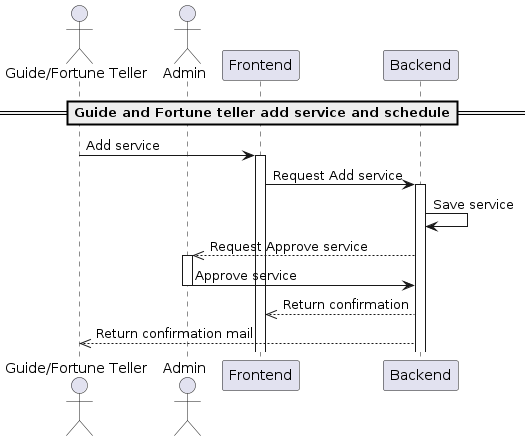

The diagram above was rendered by PlantUML. Its source (embedded in the PNG):
@startuml
==Guide and Fortune teller add service and schedule==
actor "Guide/Fortune Teller" as GF
actor Admin
participant "Frontend" as FE
participant "Backend" as BE
GF -> FE: Add service
activate FE
FE -> BE: Request Add service
activate BE
BE -> BE: Save service
BE -->> Admin: Request Approve service
activate Admin
Admin -> BE: Approve service
deactivate Admin
BE -->> FE: Return confirmation
BE -->> GF: Return confirmation mail
@enduml